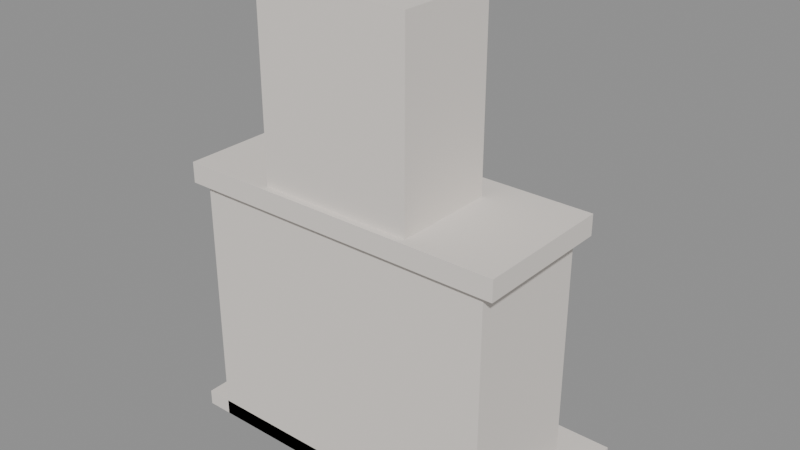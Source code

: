 # Source: MOV_Lareira_v01.blend  (saved by Blender 4.2.66; exported with 4.5.12 LTS)
import bpy
from mathutils import Matrix  # noqa: F401  (used for matrix-valued properties, if any)

bpy.ops.wm.read_factory_settings(use_empty=True)
scene = bpy.context.scene
scene.name = 'Scene'

# ---- materials (node trees are filled in below, after node groups)
mat_polyroom_pbr = bpy.data.materials.new('Polyroom_PBR')

# ---- material node trees
mat_polyroom_pbr.use_nodes = True; mat_polyroom_pbr.node_tree.nodes.clear()
_N = mat_polyroom_pbr.node_tree.nodes; _L = mat_polyroom_pbr.node_tree.links
n0 = _N.new('ShaderNodeBsdfPrincipled'); n0.name = 'Principled BSDF'; n0.location = (10, 300)
n0.inputs[2].default_value = 0.8
n1 = _N.new('ShaderNodeOutputMaterial'); n1.name = 'Material Output'; n1.location = (300, 300)
n2 = _N.new('ShaderNodeAttribute'); n2.name = 'Attribute'; n2.location = (0, 0)
n2.attribute_name = 'Color'
_L.new(n0.outputs[0], n1.inputs[0])
_L.new(n2.outputs[0], n0.inputs[0])
n1.is_active_output = True

# ---- meshes
me_mov_lareira_v01 = bpy.data.meshes.new('MOV_Lareira_v01')
me_mov_lareira_v01.from_pydata([(-0.6, -0.3375, 0.0), (-0.6, -0.3375, 1.0), (-0.6, 0.1625, 0.0), (-0.6, 0.1625, 1.0), (0.6, -0.3375, 0.0), (0.6, -0.3375, 1.0), (0.6, 0.1625, 0.0), (0.6, 0.1625, 1.0), (-0.35, 0.0725, 0.075), (-0.35, 0.0725, 0.625), (-0.35, 0.1725, 0.075), (-0.35, 0.1725, 0.625), (0.35, 0.0725, 0.075), (0.35, 0.0725, 0.625), (0.35, 0.1725, 0.075), (0.35, 0.1725, 0.625), (-0.65, -0.3625, 1.0), (-0.65, -0.3625, 1.08), (-0.65, 0.1875, 1.0), (-0.65, 0.1875, 1.08), (0.65, -0.3625, 1.0), (0.65, -0.3625, 1.08), (0.65, 0.1875, 1.0), (0.65, 0.1875, 1.08), (-0.3, -0.3375, 1.0), (-0.3, -0.3375, 1.8), (-0.3, 0.0625, 1.0), (-0.3, 0.0625, 1.8), (0.3, -0.3375, 1.0), (0.3, -0.3375, 1.8), (0.3, 0.0625, 1.0), (0.3, 0.0625, 1.8), (-0.7, -0.3375, 0.0), (-0.7, -0.3375, 0.06), (-0.7, 0.3625, 0.0), (-0.7, 0.3625, 0.06), (0.7, -0.3375, 0.0), (0.7, -0.3375, 0.06), (0.7, 0.3625, 0.0), (0.7, 0.3625, 0.06), (-0.25, 0.0125, 0.12), (0.25, 0.0125, 0.12), (-0.25, 0.002951, 0.09061), (0.25, 0.002951, 0.09061), (-0.25, -0.02205, 0.07245), (0.25, -0.02205, 0.07245), (-0.25, -0.05295, 0.07245), (0.25, -0.05295, 0.07245), (-0.25, -0.07795, 0.09061), (0.25, -0.07795, 0.09061), (-0.25, -0.0875, 0.12), (0.25, -0.0875, 0.12), (-0.25, -0.07795, 0.1494), (0.25, -0.07795, 0.1494), (-0.25, -0.05295, 0.1676), (0.25, -0.05295, 0.1676), (-0.25, -0.02205, 0.1676), (0.25, -0.02205, 0.1676), (-0.25, 0.002951, 0.1494), (0.25, 0.002951, 0.1494), (-0.25, 0.1425, 0.12), (0.25, 0.1425, 0.12), (-0.25, 0.133, 0.09061), (0.25, 0.133, 0.09061), (-0.25, 0.108, 0.07245), (0.25, 0.108, 0.07245), (-0.25, 0.07705, 0.07245), (0.25, 0.07705, 0.07245), (-0.25, 0.05205, 0.09061), (0.25, 0.05205, 0.09061), (-0.25, 0.0425, 0.12), (0.25, 0.0425, 0.12), (-0.25, 0.05205, 0.1494), (0.25, 0.05205, 0.1494), (-0.25, 0.07705, 0.1676), (0.25, 0.07705, 0.1676), (-0.25, 0.108, 0.1676), (0.25, 0.108, 0.1676), (-0.25, 0.133, 0.1494), (0.25, 0.133, 0.1494)], [], [(0, 1, 3, 2), (2, 3, 7, 6), (6, 7, 5, 4), (4, 5, 1, 0), (2, 6, 4, 0), (7, 3, 1, 5), (8, 9, 11, 10), (10, 11, 15, 14), (14, 15, 13, 12), (12, 13, 9, 8), (10, 14, 12, 8), (15, 11, 9, 13), (16, 17, 19, 18), (18, 19, 23, 22), (22, 23, 21, 20), (20, 21, 17, 16), (18, 22, 20, 16), (23, 19, 17, 21), (24, 25, 27, 26), (26, 27, 31, 30), (30, 31, 29, 28), (28, 29, 25, 24), (26, 30, 28, 24), (31, 27, 25, 29), (32, 33, 35, 34), (34, 35, 39, 38), (38, 39, 37, 36), (36, 37, 33, 32), (34, 38, 36, 32), (39, 35, 33, 37), (40, 41, 43, 42), (42, 43, 45, 44), (44, 45, 47, 46), (46, 47, 49, 48), (48, 49, 51, 50), (50, 51, 53, 52), (52, 53, 55, 54), (54, 55, 57, 56), (43, 41, 59, 57, 55, 53, 51, 49, 47, 45), (56, 57, 59, 58), (58, 59, 41, 40), (40, 42, 44, 46, 48, 50, 52, 54, 56, 58), (60, 61, 63, 62), (62, 63, 65, 64), (64, 65, 67, 66), (66, 67, 69, 68), (68, 69, 71, 70), (70, 71, 73, 72), (72, 73, 75, 74), (74, 75, 77, 76), (63, 61, 79, 77, 75, 73, 71, 69, 67, 65), (76, 77, 79, 78), (78, 79, 61, 60), (60, 62, 64, 66, 68, 70, 72, 74, 76, 78)])
_uv = me_mov_lareira_v01.uv_layers.new(name='UVMap')
_uv.uv.foreach_set('vector', [0.3619, 0.4333, 0.004937, 0.4333, 0.004937, 0.4333, 0.3619, 0.4333, 0.3619, 0.4333, 0.004937, 0.4333, 0.004937, 0.004937, 0.3619, 0.004937, 0.3619, 0.004937, 0.004937, 0.004937, 0.004937, 0.004937, 0.3619, 0.004937, 0.7288, 0.4333, 0.3718, 0.4333, 0.3718, 0.004937, 0.7288, 0.004937, 0.3619, 0.4333, 0.3619, 0.004937, 0.3619, 0.004937, 0.3619, 0.4333, 0.004937, 0.004937, 0.004937, 0.4333, 0.004937, 0.4333, 0.004937, 0.004937, 0.6494, 0.6931, 0.4531, 0.6931, 0.4531, 0.6931, 0.6494, 0.6931, 0.6494, 0.6931, 0.4531, 0.6931, 0.4531, 0.4432, 0.6494, 0.4432, 0.6494, 0.4432, 0.4531, 0.4432, 0.4531, 0.4432, 0.6494, 0.4432, 0.8556, 0.6931, 0.6593, 0.6931, 0.6593, 0.4432, 0.8556, 0.4432, 0.6494, 0.6931, 0.6494, 0.4432, 0.6494, 0.4432, 0.6494, 0.6931, 0.4531, 0.4432, 0.4531, 0.6931, 0.4531, 0.6931, 0.4531, 0.4432, 0.894, 0.9073, 0.8655, 0.9073, 0.8655, 0.9073, 0.894, 0.9073, 0.894, 0.9073, 0.8655, 0.9073, 0.8655, 0.4432, 0.894, 0.4432, 0.894, 0.4432, 0.8655, 0.4432, 0.8655, 0.4432, 0.894, 0.4432, 0.9325, 0.9073, 0.9039, 0.9073, 0.9039, 0.4432, 0.9325, 0.4432, 0.894, 0.9073, 0.894, 0.4432, 0.894, 0.4432, 0.894, 0.9073, 0.8655, 0.4432, 0.8655, 0.9073, 0.8655, 0.9073, 0.8655, 0.4432, 0.004937, 0.7288, 0.004937, 0.4432, 0.004937, 0.4432, 0.004937, 0.7288, 0.004937, 0.7288, 0.004937, 0.4432, 0.2191, 0.4432, 0.2191, 0.7288, 0.2191, 0.7288, 0.2191, 0.4432, 0.2191, 0.4432, 0.2191, 0.7288, 0.229, 0.7288, 0.229, 0.4432, 0.4432, 0.4432, 0.4432, 0.7288, 0.004937, 0.7288, 0.2191, 0.7288, 0.2191, 0.7288, 0.004937, 0.7288, 0.2191, 0.4432, 0.004937, 0.4432, 0.004937, 0.4432, 0.2191, 0.4432, 0.9638, 0.943, 0.9424, 0.943, 0.9424, 0.943, 0.9638, 0.943, 0.9638, 0.943, 0.9424, 0.943, 0.9424, 0.4432, 0.9638, 0.4432, 0.9638, 0.4432, 0.9424, 0.4432, 0.9424, 0.4432, 0.9638, 0.4432, 0.9951, 0.943, 0.9736, 0.943, 0.9736, 0.4432, 0.9951, 0.4432, 0.9638, 0.943, 0.9638, 0.4432, 0.9638, 0.4432, 0.9638, 0.943, 0.9424, 0.4432, 0.9424, 0.943, 0.9424, 0.943, 0.9424, 0.4432, 0.7556, 0.1834, 0.7556, 0.004937, 0.7661, 0.004937, 0.7661, 0.1834, 0.7661, 0.1834, 0.7661, 0.004937, 0.7726, 0.004937, 0.7726, 0.1834, 0.7726, 0.1834, 0.7726, 0.004937, 0.7726, 0.004937, 0.7726, 0.1834, 0.7726, 0.1933, 0.7726, 0.3718, 0.7661, 0.3718, 0.7661, 0.1933, 0.7661, 0.1933, 0.7661, 0.3718, 0.7556, 0.3718, 0.7556, 0.1933, 0.7556, 0.1933, 0.7556, 0.3718, 0.7451, 0.3718, 0.7451, 0.1933, 0.7451, 0.1933, 0.7451, 0.3718, 0.7386, 0.3718, 0.7386, 0.1933, 0.7386, 0.1834, 0.7386, 0.004937, 0.7386, 0.004937, 0.7386, 0.1834, 0.7661, 0.004937, 0.7556, 0.004937, 0.7451, 0.004937, 0.7386, 0.004937, 0.7386, 0.004937, 0.7451, 0.004937, 0.7556, 0.004937, 0.7661, 0.004937, 0.7726, 0.004937, 0.7726, 0.004937, 0.7386, 0.1834, 0.7386, 0.004937, 0.7451, 0.004937, 0.7451, 0.1834, 0.7451, 0.1834, 0.7451, 0.004937, 0.7556, 0.004937, 0.7556, 0.1834, 0.7556, 0.1834, 0.7661, 0.1834, 0.7726, 0.1834, 0.7726, 0.1834, 0.7661, 0.1834, 0.7556, 0.1834, 0.7451, 0.1834, 0.7386, 0.1834, 0.7386, 0.1834, 0.7451, 0.1834, 0.7994, 0.1834, 0.7994, 0.004937, 0.8099, 0.004937, 0.8099, 0.1834, 0.8099, 0.1834, 0.8099, 0.004937, 0.8164, 0.004937, 0.8164, 0.1834, 0.8164, 0.1834, 0.8164, 0.004937, 0.8164, 0.004937, 0.8164, 0.1834, 0.8164, 0.1933, 0.8164, 0.3718, 0.8099, 0.3718, 0.8099, 0.1933, 0.8099, 0.1933, 0.8099, 0.3718, 0.7994, 0.3718, 0.7994, 0.1933, 0.7994, 0.1933, 0.7994, 0.3718, 0.789, 0.3718, 0.789, 0.1933, 0.789, 0.1933, 0.789, 0.3718, 0.7825, 0.3718, 0.7825, 0.1933, 0.7825, 0.1834, 0.7825, 0.004937, 0.7825, 0.004937, 0.7825, 0.1834, 0.8099, 0.004937, 0.7994, 0.004937, 0.789, 0.004937, 0.7825, 0.004937, 0.7825, 0.004937, 0.789, 0.004937, 0.7994, 0.004937, 0.8099, 0.004937, 0.8164, 0.004937, 0.8164, 0.004937, 0.7825, 0.1834, 0.7825, 0.004937, 0.789, 0.004937, 0.789, 0.1834, 0.789, 0.1834, 0.789, 0.004937, 0.7994, 0.004937, 0.7994, 0.1834, 0.7994, 0.1834, 0.8099, 0.1834, 0.8164, 0.1834, 0.8164, 0.1834, 0.8099, 0.1834, 0.7994, 0.1834, 0.789, 0.1834, 0.7825, 0.1834, 0.7825, 0.1834, 0.789, 0.1834])
_ca = me_mov_lareira_v01.color_attributes.new('Color', 'FLOAT_COLOR', 'POINT')
_ca.data.foreach_set('color', [0.8, 0.75, 0.7, 1.0, 0.8, 0.75, 0.7, 1.0, 0.8, 0.75, 0.7, 1.0, 0.8, 0.75, 0.7, 1.0, 0.8, 0.75, 0.7, 1.0, 0.8, 0.75, 0.7, 1.0, 0.8, 0.75, 0.7, 1.0, 0.8, 0.75, 0.7, 1.0, 0.8, 0.75, 0.7, 1.0, 0.8, 0.75, 0.7, 1.0, 0.8, 0.75, 0.7, 1.0, 0.8, 0.75, 0.7, 1.0, 0.8, 0.75, 0.7, 1.0, 0.8, 0.75, 0.7, 1.0, 0.8, 0.75, 0.7, 1.0, 0.8, 0.75, 0.7, 1.0, 0.8, 0.75, 0.7, 1.0, 0.8, 0.75, 0.7, 1.0, 0.8, 0.75, 0.7, 1.0, 0.8, 0.75, 0.7, 1.0, 0.8, 0.75, 0.7, 1.0, 0.8, 0.75, 0.7, 1.0, 0.8, 0.75, 0.7, 1.0, 0.8, 0.75, 0.7, 1.0, 0.8, 0.75, 0.7, 1.0, 0.8, 0.75, 0.7, 1.0, 0.8, 0.75, 0.7, 1.0, 0.8, 0.75, 0.7, 1.0, 0.8, 0.75, 0.7, 1.0, 0.8, 0.75, 0.7, 1.0, 0.8, 0.75, 0.7, 1.0, 0.8, 0.75, 0.7, 1.0, 0.8, 0.75, 0.7, 1.0, 0.8, 0.75, 0.7, 1.0, 0.8, 0.75, 0.7, 1.0, 0.8, 0.75, 0.7, 1.0, 0.8, 0.75, 0.7, 1.0, 0.8, 0.75, 0.7, 1.0, 0.8, 0.75, 0.7, 1.0, 0.8, 0.75, 0.7, 1.0, 0.8, 0.75, 0.7, 1.0, 0.8, 0.75, 0.7, 1.0, 0.8, 0.75, 0.7, 1.0, 0.8, 0.75, 0.7, 1.0, 0.8, 0.75, 0.7, 1.0, 0.8, 0.75, 0.7, 1.0, 0.8, 0.75, 0.7, 1.0, 0.8, 0.75, 0.7, 1.0, 0.8, 0.75, 0.7, 1.0, 0.8, 0.75, 0.7, 1.0, 0.8, 0.75, 0.7, 1.0, 0.8, 0.75, 0.7, 1.0, 0.8, 0.75, 0.7, 1.0, 0.8, 0.75, 0.7, 1.0, 0.8, 0.75, 0.7, 1.0, 0.8, 0.75, 0.7, 1.0, 0.8, 0.75, 0.7, 1.0, 0.8, 0.75, 0.7, 1.0, 0.8, 0.75, 0.7, 1.0, 0.8, 0.75, 0.7, 1.0, 0.8, 0.75, 0.7, 1.0, 0.8, 0.75, 0.7, 1.0, 0.8, 0.75, 0.7, 1.0, 0.8, 0.75, 0.7, 1.0, 0.8, 0.75, 0.7, 1.0, 0.8, 0.75, 0.7, 1.0, 0.8, 0.75, 0.7, 1.0, 0.8, 0.75, 0.7, 1.0, 0.8, 0.75, 0.7, 1.0, 0.8, 0.75, 0.7, 1.0, 0.8, 0.75, 0.7, 1.0, 0.8, 0.75, 0.7, 1.0, 0.8, 0.75, 0.7, 1.0, 0.8, 0.75, 0.7, 1.0, 0.8, 0.75, 0.7, 1.0, 0.8, 0.75, 0.7, 1.0, 0.8, 0.75, 0.7, 1.0, 0.8, 0.75, 0.7, 1.0, 0.8, 0.75, 0.7, 1.0, 0.8, 0.75, 0.7, 1.0])
me_mov_lareira_v01.materials.append(mat_polyroom_pbr)
me_mov_lareira_v01.update()

# ---- objects
ob_mov_lareira_v01 = bpy.data.objects.new('MOV_Lareira_v01', me_mov_lareira_v01)

# ---- transforms, parenting, visibility, modifiers, constraints
ob_mov_lareira_v01.location = (0.0, 0.0, 0.0)

# ---- collection membership
scene.collection.objects.link(ob_mov_lareira_v01)

# ---- scene / render settings (as saved in the file)
scene.frame_start = 1; scene.frame_end = 250; scene.frame_set(1)
scene.render.engine = 'BLENDER_EEVEE_NEXT'
bpy.context.view_layer.update()

# ---- added for rendering (the .blend has no active camera and no usable light): camera, sun + grey world if the file has none
cam_auto = bpy.data.cameras.new('AutoCamera')
cam_auto.lens = 50.0
cam_auto.sensor_width = 36.0
cam_auto.clip_end = 1000.0
ob_auto_camera = bpy.data.objects.new('AutoCamera', cam_auto)
scene.collection.objects.link(ob_auto_camera)
ob_auto_camera.location = (2.2139, -2.65668, 2.67112)
ob_auto_camera.rotation_euler = (1.09748, -7.21219e-08, 0.694738)
scene.camera = ob_auto_camera
light_auto_sun = bpy.data.lights.new('AutoSun', 'SUN')
light_auto_sun.energy = 3.0
light_auto_sun.angle = 0.0523599
ob_auto_sun = bpy.data.objects.new('AutoSun', light_auto_sun)
scene.collection.objects.link(ob_auto_sun)
ob_auto_sun.rotation_euler = (0.872665, 0.174533, 0.523599)
if scene.world is None:
    world_auto = bpy.data.worlds.new('AutoWorld')
    world_auto.color = (0.3, 0.3, 0.3)
    scene.world = world_auto
bpy.context.view_layer.update()
